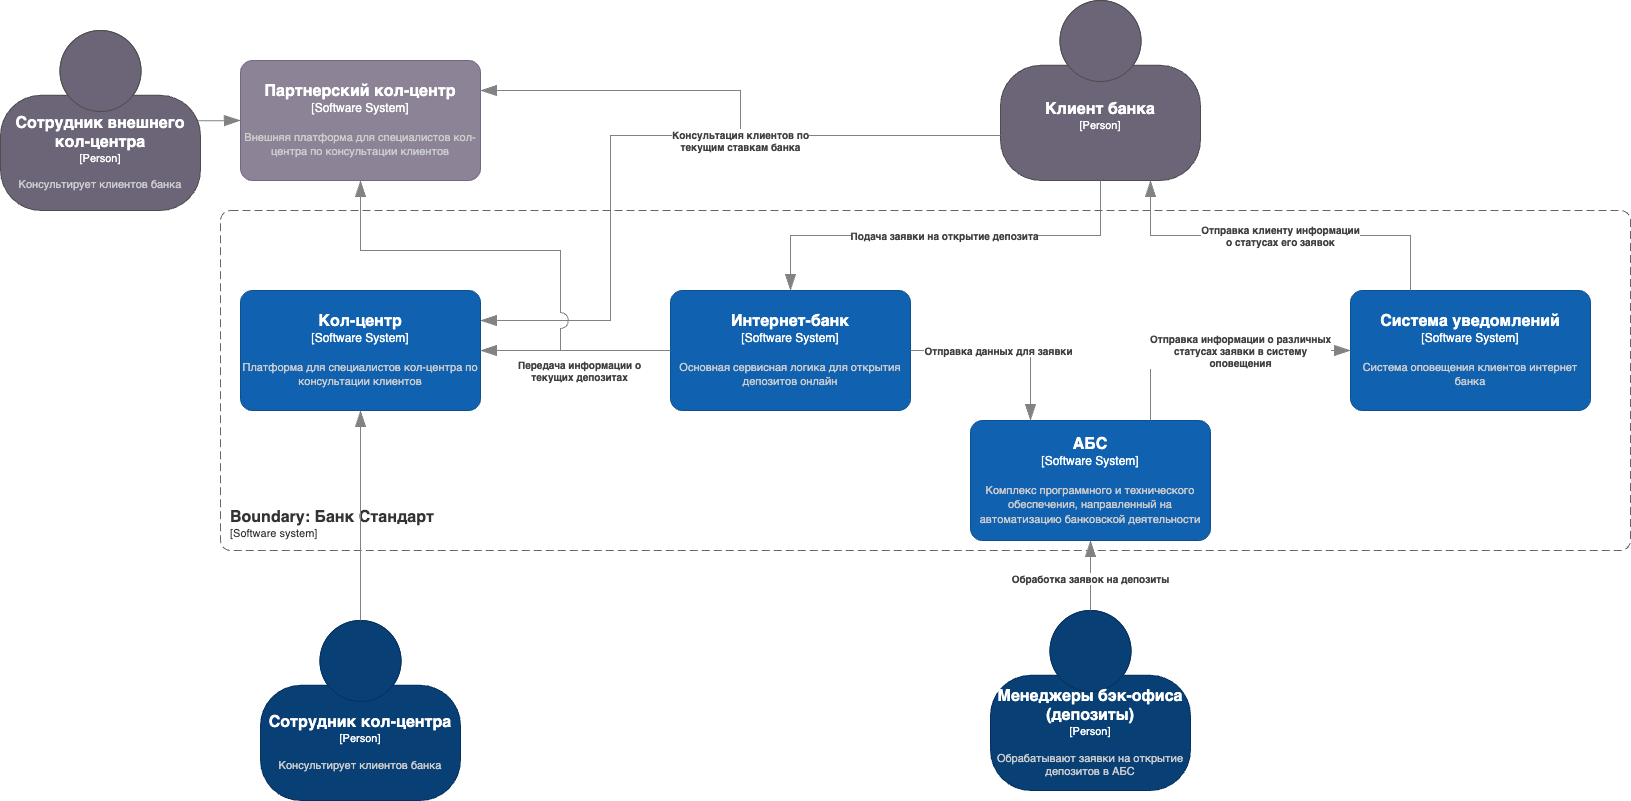

The diagram above was exported from draw.io. Its source (the exported page's mxGraphModel, read from the mxfile embedded in the PNG):
<mxGraphModel dx="1122" dy="-245" grid="1" gridSize="10" guides="1" tooltips="1" connect="1" arrows="1" fold="1" page="1" pageScale="1" pageWidth="850" pageHeight="1100" math="0" shadow="0">
  <root>
    <mxCell id="0" />
    <mxCell id="1" parent="0" />
    <object placeholders="1" c4Type="Relationship" c4Description="" label="&lt;div style=&quot;text-align: left&quot;&gt;&lt;div style=&quot;text-align: center&quot;&gt;&lt;b&gt;%c4Description%&lt;/b&gt;&lt;/div&gt;" id="xGGS1dhFkJCqIt9bgot7-24">
      <mxCell style="endArrow=blockThin;html=1;fontSize=10;fontColor=#404040;strokeWidth=1;endFill=1;strokeColor=#828282;elbow=vertical;metaEdit=1;endSize=14;startSize=14;jumpStyle=arc;jumpSize=16;rounded=0;edgeStyle=orthogonalEdgeStyle;entryX=1;entryY=0.25;entryDx=0;entryDy=0;entryPerimeter=0;exitX=0;exitY=0.75;exitDx=0;exitDy=0;exitPerimeter=0;movable=1;resizable=1;rotatable=1;deletable=1;editable=1;locked=0;connectable=1;" parent="1" source="xGGS1dhFkJCqIt9bgot7-1" target="xGGS1dhFkJCqIt9bgot7-12" edge="1">
        <mxGeometry width="240" relative="1" as="geometry">
          <mxPoint x="1030" y="1230" as="sourcePoint" />
          <mxPoint x="510" y="1230" as="targetPoint" />
          <Array as="points">
            <mxPoint x="630" y="1265" />
            <mxPoint x="630" y="1450" />
          </Array>
        </mxGeometry>
      </mxCell>
    </object>
    <object placeholders="1" c4Type="Relationship" c4Description="" label="&lt;div style=&quot;text-align: left&quot;&gt;&lt;div style=&quot;text-align: center&quot;&gt;&lt;b&gt;%c4Description%&lt;/b&gt;&lt;/div&gt;" id="xGGS1dhFkJCqIt9bgot7-19">
      <mxCell style="endArrow=blockThin;html=1;fontSize=10;fontColor=#404040;strokeWidth=1;endFill=1;strokeColor=#828282;elbow=vertical;metaEdit=1;endSize=14;startSize=14;jumpStyle=arc;jumpSize=16;rounded=0;edgeStyle=orthogonalEdgeStyle;entryX=0.5;entryY=1;entryDx=0;entryDy=0;entryPerimeter=0;movable=1;resizable=1;rotatable=1;deletable=1;editable=1;locked=0;connectable=1;" parent="1" target="xGGS1dhFkJCqIt9bgot7-17" edge="1">
        <mxGeometry width="240" relative="1" as="geometry">
          <mxPoint x="690" y="1480" as="sourcePoint" />
          <mxPoint x="820" y="1430" as="targetPoint" />
          <Array as="points">
            <mxPoint x="580" y="1480" />
            <mxPoint x="580" y="1380" />
            <mxPoint x="380" y="1380" />
          </Array>
        </mxGeometry>
      </mxCell>
    </object>
    <object placeholders="1" c4Name="Клиент банка" c4Type="Person" c4Description="" label="&lt;font style=&quot;font-size: 16px&quot;&gt;&lt;b&gt;%c4Name%&lt;/b&gt;&lt;/font&gt;&lt;div&gt;[%c4Type%]&lt;/div&gt;&lt;br&gt;&lt;div&gt;&lt;font style=&quot;font-size: 11px&quot;&gt;&lt;font color=&quot;#cccccc&quot;&gt;%c4Description%&lt;/font&gt;&lt;/div&gt;" id="xGGS1dhFkJCqIt9bgot7-1">
      <mxCell style="html=1;fontSize=11;dashed=0;whiteSpace=wrap;fillColor=#6C6477;strokeColor=#4D4D4D;fontColor=#ffffff;shape=mxgraph.c4.person2;align=center;metaEdit=1;points=[[0.5,0,0],[1,0.5,0],[1,0.75,0],[0.75,1,0],[0.5,1,0],[0.25,1,0],[0,0.75,0],[0,0.5,0]];resizable=1;movable=1;rotatable=1;deletable=1;editable=1;locked=0;connectable=1;" parent="1" vertex="1">
        <mxGeometry x="1020" y="1130" width="200" height="180" as="geometry" />
      </mxCell>
    </object>
    <object placeholders="1" c4Name="Менеджеры бэк-офиса&#10;(депозиты)" c4Type="Person" c4Description="Обрабатывают заявки на открытие депозитов в АБС" label="&lt;font style=&quot;font-size: 16px&quot;&gt;&lt;b&gt;%c4Name%&lt;/b&gt;&lt;/font&gt;&lt;div&gt;[%c4Type%]&lt;/div&gt;&lt;br&gt;&lt;div&gt;&lt;font style=&quot;font-size: 11px&quot;&gt;&lt;font color=&quot;#cccccc&quot;&gt;%c4Description%&lt;/font&gt;&lt;/div&gt;" id="xGGS1dhFkJCqIt9bgot7-2">
      <mxCell style="html=1;fontSize=11;dashed=0;whiteSpace=wrap;fillColor=#083F75;strokeColor=#06315C;fontColor=#ffffff;shape=mxgraph.c4.person2;align=center;metaEdit=1;points=[[0.5,0,0],[1,0.5,0],[1,0.75,0],[0.75,1,0],[0.5,1,0],[0.25,1,0],[0,0.75,0],[0,0.5,0]];resizable=1;movable=1;rotatable=1;deletable=1;editable=1;locked=0;connectable=1;" parent="1" vertex="1">
        <mxGeometry x="1010" y="1740" width="200" height="180" as="geometry" />
      </mxCell>
    </object>
    <object placeholders="1" c4Name="АБС" c4Type="Software System" c4Description="Комплекс программного и технического обеспечения, направленный на автоматизацию банковской деятельности" label="&lt;font style=&quot;font-size: 16px&quot;&gt;&lt;b&gt;%c4Name%&lt;/b&gt;&lt;/font&gt;&lt;div&gt;[%c4Type%]&lt;/div&gt;&lt;br&gt;&lt;div&gt;&lt;font style=&quot;font-size: 11px&quot;&gt;&lt;font color=&quot;#cccccc&quot;&gt;%c4Description%&lt;/font&gt;&lt;/div&gt;" id="xGGS1dhFkJCqIt9bgot7-3">
      <mxCell style="rounded=1;whiteSpace=wrap;html=1;labelBackgroundColor=none;fillColor=#1061B0;fontColor=#ffffff;align=center;arcSize=10;strokeColor=#0D5091;metaEdit=1;resizable=1;points=[[0.25,0,0],[0.5,0,0],[0.75,0,0],[1,0.25,0],[1,0.5,0],[1,0.75,0],[0.75,1,0],[0.5,1,0],[0.25,1,0],[0,0.75,0],[0,0.5,0],[0,0.25,0]];movable=1;rotatable=1;deletable=1;editable=1;locked=0;connectable=1;" parent="1" vertex="1">
        <mxGeometry x="990" y="1550" width="240" height="120" as="geometry" />
      </mxCell>
    </object>
    <object placeholders="1" c4Name="Интернет-банк" c4Type="Software System" c4Description="Основная сервисная логика для открытия депозитов онлайн" label="&lt;font style=&quot;font-size: 16px&quot;&gt;&lt;b&gt;%c4Name%&lt;/b&gt;&lt;/font&gt;&lt;div&gt;[%c4Type%]&lt;/div&gt;&lt;br&gt;&lt;div&gt;&lt;font style=&quot;font-size: 11px&quot;&gt;&lt;font color=&quot;#cccccc&quot;&gt;%c4Description%&lt;/font&gt;&lt;/div&gt;" id="xGGS1dhFkJCqIt9bgot7-4">
      <mxCell style="rounded=1;whiteSpace=wrap;html=1;labelBackgroundColor=none;fillColor=#1061B0;fontColor=#ffffff;align=center;arcSize=10;strokeColor=#0D5091;metaEdit=1;resizable=1;points=[[0.25,0,0],[0.5,0,0],[0.75,0,0],[1,0.25,0],[1,0.5,0],[1,0.75,0],[0.75,1,0],[0.5,1,0],[0.25,1,0],[0,0.75,0],[0,0.5,0],[0,0.25,0]];movable=1;rotatable=1;deletable=1;editable=1;locked=0;connectable=1;" parent="1" vertex="1">
        <mxGeometry x="690" y="1420" width="240" height="120" as="geometry" />
      </mxCell>
    </object>
    <object placeholders="1" c4Type="Relationship" c4Description="Подача заявки на открытие депозита" label="&lt;div style=&quot;text-align: left&quot;&gt;&lt;div style=&quot;text-align: center&quot;&gt;&lt;b&gt;%c4Description%&lt;/b&gt;&lt;/div&gt;" id="xGGS1dhFkJCqIt9bgot7-5">
      <mxCell style="endArrow=blockThin;html=1;fontSize=10;fontColor=#404040;strokeWidth=1;endFill=1;strokeColor=#828282;elbow=vertical;metaEdit=1;endSize=14;startSize=14;jumpStyle=arc;jumpSize=16;rounded=0;edgeStyle=orthogonalEdgeStyle;entryX=0.5;entryY=0;entryDx=0;entryDy=0;entryPerimeter=0;exitX=0.5;exitY=1;exitDx=0;exitDy=0;exitPerimeter=0;movable=1;resizable=1;rotatable=1;deletable=1;editable=1;locked=0;connectable=1;" parent="1" source="xGGS1dhFkJCqIt9bgot7-1" target="xGGS1dhFkJCqIt9bgot7-4" edge="1">
        <mxGeometry width="240" relative="1" as="geometry">
          <mxPoint x="950" y="1330" as="sourcePoint" />
          <mxPoint x="1230" y="1450" as="targetPoint" />
        </mxGeometry>
      </mxCell>
    </object>
    <object placeholders="1" c4Name="Boundary: Банк Стандарт" c4Type="SystemScopeBoundary" c4Application="Software system" label="&lt;font style=&quot;font-size: 16px&quot;&gt;&lt;b&gt;&lt;div style=&quot;text-align: left&quot;&gt;%c4Name%&lt;/div&gt;&lt;/b&gt;&lt;/font&gt;&lt;div style=&quot;text-align: left&quot;&gt;[%c4Application%]&lt;/div&gt;" id="xGGS1dhFkJCqIt9bgot7-6">
      <mxCell style="rounded=1;fontSize=11;whiteSpace=wrap;html=1;dashed=1;arcSize=20;fillColor=none;strokeColor=#666666;fontColor=#333333;labelBackgroundColor=none;align=left;verticalAlign=bottom;labelBorderColor=none;spacingTop=0;spacing=10;dashPattern=8 4;metaEdit=1;rotatable=1;perimeter=rectanglePerimeter;noLabel=0;labelPadding=0;allowArrows=0;connectable=1;expand=0;recursiveResize=0;editable=1;pointerEvents=0;absoluteArcSize=1;points=[[0.25,0,0],[0.5,0,0],[0.75,0,0],[1,0.25,0],[1,0.5,0],[1,0.75,0],[0.75,1,0],[0.5,1,0],[0.25,1,0],[0,0.75,0],[0,0.5,0],[0,0.25,0]];movable=1;resizable=1;deletable=1;locked=0;" parent="1" vertex="1">
        <mxGeometry x="240" y="1340" width="1410" height="340" as="geometry" />
      </mxCell>
    </object>
    <object placeholders="1" c4Name="Система уведомлений" c4Type="Software System" c4Description="Система оповещения клиентов интернет банка" label="&lt;font style=&quot;font-size: 16px&quot;&gt;&lt;b&gt;%c4Name%&lt;/b&gt;&lt;/font&gt;&lt;div&gt;[%c4Type%]&lt;/div&gt;&lt;br&gt;&lt;div&gt;&lt;font style=&quot;font-size: 11px&quot;&gt;&lt;font color=&quot;#cccccc&quot;&gt;%c4Description%&lt;/font&gt;&lt;/div&gt;" id="xGGS1dhFkJCqIt9bgot7-7">
      <mxCell style="rounded=1;whiteSpace=wrap;html=1;labelBackgroundColor=none;fillColor=#1061B0;fontColor=#ffffff;align=center;arcSize=10;strokeColor=#0D5091;metaEdit=1;resizable=1;points=[[0.25,0,0],[0.5,0,0],[0.75,0,0],[1,0.25,0],[1,0.5,0],[1,0.75,0],[0.75,1,0],[0.5,1,0],[0.25,1,0],[0,0.75,0],[0,0.5,0],[0,0.25,0]];movable=1;rotatable=1;deletable=1;editable=1;locked=0;connectable=1;" parent="1" vertex="1">
        <mxGeometry x="1370" y="1420" width="240" height="120" as="geometry" />
      </mxCell>
    </object>
    <object placeholders="1" c4Type="Relationship" c4Description="Отправка данных для заявки" label="&lt;div style=&quot;text-align: left&quot;&gt;&lt;div style=&quot;text-align: center&quot;&gt;&lt;b&gt;%c4Description%&lt;/b&gt;&lt;/div&gt;" id="xGGS1dhFkJCqIt9bgot7-8">
      <mxCell style="endArrow=blockThin;html=1;fontSize=10;fontColor=#404040;strokeWidth=1;endFill=1;strokeColor=#828282;elbow=vertical;metaEdit=1;endSize=14;startSize=14;jumpStyle=arc;jumpSize=16;rounded=0;edgeStyle=orthogonalEdgeStyle;entryX=0.25;entryY=0;entryDx=0;entryDy=0;entryPerimeter=0;exitX=1;exitY=0.5;exitDx=0;exitDy=0;exitPerimeter=0;movable=1;resizable=1;rotatable=1;deletable=1;editable=1;locked=0;connectable=1;" parent="1" source="xGGS1dhFkJCqIt9bgot7-4" target="xGGS1dhFkJCqIt9bgot7-3" edge="1">
        <mxGeometry x="-0.0769" width="240" relative="1" as="geometry">
          <mxPoint x="1000" y="1430" as="sourcePoint" />
          <mxPoint x="810" y="1430" as="targetPoint" />
          <mxPoint as="offset" />
        </mxGeometry>
      </mxCell>
    </object>
    <object placeholders="1" c4Type="Relationship" c4Description="Отправка информации о различных&#10;статусах заявки в систему&#10;оповещения" label="&lt;div style=&quot;text-align: left&quot;&gt;&lt;div style=&quot;text-align: center&quot;&gt;&lt;b&gt;%c4Description%&lt;/b&gt;&lt;/div&gt;" id="xGGS1dhFkJCqIt9bgot7-9">
      <mxCell style="endArrow=blockThin;html=1;fontSize=10;fontColor=#404040;strokeWidth=1;endFill=1;strokeColor=#828282;elbow=vertical;metaEdit=1;endSize=14;startSize=14;jumpStyle=arc;jumpSize=16;rounded=0;edgeStyle=orthogonalEdgeStyle;exitX=0.75;exitY=0;exitDx=0;exitDy=0;exitPerimeter=0;entryX=0;entryY=0.5;entryDx=0;entryDy=0;entryPerimeter=0;movable=1;resizable=1;rotatable=1;deletable=1;editable=1;locked=0;connectable=1;" parent="1" source="xGGS1dhFkJCqIt9bgot7-3" target="xGGS1dhFkJCqIt9bgot7-7" edge="1">
        <mxGeometry x="0.1852" width="240" relative="1" as="geometry">
          <mxPoint x="930" y="1490" as="sourcePoint" />
          <mxPoint x="1260" y="1440" as="targetPoint" />
          <mxPoint as="offset" />
        </mxGeometry>
      </mxCell>
    </object>
    <object placeholders="1" c4Type="Relationship" c4Description="Отправка клиенту информации&#10;о статусах его заявок" label="&lt;div style=&quot;text-align: left&quot;&gt;&lt;div style=&quot;text-align: center&quot;&gt;&lt;b&gt;%c4Description%&lt;/b&gt;&lt;/div&gt;" id="xGGS1dhFkJCqIt9bgot7-10">
      <mxCell style="endArrow=blockThin;html=1;fontSize=10;fontColor=#404040;strokeWidth=1;endFill=1;strokeColor=#828282;elbow=vertical;metaEdit=1;endSize=14;startSize=14;jumpStyle=arc;jumpSize=16;rounded=0;edgeStyle=orthogonalEdgeStyle;exitX=0.25;exitY=0;exitDx=0;exitDy=0;exitPerimeter=0;entryX=0.75;entryY=1;entryDx=0;entryDy=0;entryPerimeter=0;movable=1;resizable=1;rotatable=1;deletable=1;editable=1;locked=0;connectable=1;" parent="1" source="xGGS1dhFkJCqIt9bgot7-7" target="xGGS1dhFkJCqIt9bgot7-1" edge="1">
        <mxGeometry width="240" relative="1" as="geometry">
          <mxPoint x="1180" y="1560" as="sourcePoint" />
          <mxPoint x="1380" y="1490" as="targetPoint" />
          <mxPoint as="offset" />
        </mxGeometry>
      </mxCell>
    </object>
    <object placeholders="1" c4Type="Relationship" c4Description="Обработка заявок на депозиты" label="&lt;div style=&quot;text-align: left&quot;&gt;&lt;div style=&quot;text-align: center&quot;&gt;&lt;b&gt;%c4Description%&lt;/b&gt;&lt;/div&gt;" id="xGGS1dhFkJCqIt9bgot7-11">
      <mxCell style="endArrow=blockThin;html=1;fontSize=10;fontColor=#404040;strokeWidth=1;endFill=1;strokeColor=#828282;elbow=vertical;metaEdit=1;endSize=14;startSize=14;jumpStyle=arc;jumpSize=16;rounded=0;edgeStyle=orthogonalEdgeStyle;entryX=0.5;entryY=1;entryDx=0;entryDy=0;entryPerimeter=0;exitX=0.5;exitY=0;exitDx=0;exitDy=0;exitPerimeter=0;movable=1;resizable=1;rotatable=1;deletable=1;editable=1;locked=0;connectable=1;" parent="1" source="xGGS1dhFkJCqIt9bgot7-2" target="xGGS1dhFkJCqIt9bgot7-3" edge="1">
        <mxGeometry x="-0.0769" width="240" relative="1" as="geometry">
          <mxPoint x="930" y="1490" as="sourcePoint" />
          <mxPoint x="1060" y="1560" as="targetPoint" />
          <mxPoint as="offset" />
        </mxGeometry>
      </mxCell>
    </object>
    <object placeholders="1" c4Name="Кол-центр" c4Type="Software System" c4Description="Платформа для специалистов кол-центра по консультации клиентов" label="&lt;font style=&quot;font-size: 16px&quot;&gt;&lt;b&gt;%c4Name%&lt;/b&gt;&lt;/font&gt;&lt;div&gt;[%c4Type%]&lt;/div&gt;&lt;br&gt;&lt;div&gt;&lt;font style=&quot;font-size: 11px&quot;&gt;&lt;font color=&quot;#cccccc&quot;&gt;%c4Description%&lt;/font&gt;&lt;/div&gt;" id="xGGS1dhFkJCqIt9bgot7-12">
      <mxCell style="rounded=1;whiteSpace=wrap;html=1;labelBackgroundColor=none;fillColor=#1061B0;fontColor=#ffffff;align=center;arcSize=10;strokeColor=#0D5091;metaEdit=1;resizable=1;points=[[0.25,0,0],[0.5,0,0],[0.75,0,0],[1,0.25,0],[1,0.5,0],[1,0.75,0],[0.75,1,0],[0.5,1,0],[0.25,1,0],[0,0.75,0],[0,0.5,0],[0,0.25,0]];movable=1;rotatable=1;deletable=1;editable=1;locked=0;connectable=1;" parent="1" vertex="1">
        <mxGeometry x="260" y="1420" width="240" height="120" as="geometry" />
      </mxCell>
    </object>
    <object placeholders="1" c4Type="Relationship" c4Description="Передача информации о&#10;текущих депозитах" label="&lt;div style=&quot;text-align: left&quot;&gt;&lt;div style=&quot;text-align: center&quot;&gt;&lt;b&gt;%c4Description%&lt;/b&gt;&lt;/div&gt;" id="xGGS1dhFkJCqIt9bgot7-14">
      <mxCell style="endArrow=blockThin;html=1;fontSize=10;fontColor=#404040;strokeWidth=1;endFill=1;strokeColor=#828282;elbow=vertical;metaEdit=1;endSize=14;startSize=14;jumpStyle=arc;jumpSize=16;rounded=0;edgeStyle=orthogonalEdgeStyle;entryX=1;entryY=0.5;entryDx=0;entryDy=0;entryPerimeter=0;exitX=0;exitY=0.5;exitDx=0;exitDy=0;exitPerimeter=0;movable=1;resizable=1;rotatable=1;deletable=1;editable=1;locked=0;connectable=1;" parent="1" source="xGGS1dhFkJCqIt9bgot7-4" target="xGGS1dhFkJCqIt9bgot7-12" edge="1">
        <mxGeometry x="-0.0526" y="20" width="240" relative="1" as="geometry">
          <mxPoint x="1130" y="1320" as="sourcePoint" />
          <mxPoint x="810" y="1430" as="targetPoint" />
          <mxPoint as="offset" />
        </mxGeometry>
      </mxCell>
    </object>
    <object placeholders="1" c4Name="Партнерский кол-центр" c4Type="Software System" c4Description="Внешняя платформа для специалистов кол-центра по консультации клиентов" label="&lt;font style=&quot;font-size: 16px&quot;&gt;&lt;b&gt;%c4Name%&lt;/b&gt;&lt;/font&gt;&lt;div&gt;[%c4Type%]&lt;/div&gt;&lt;br&gt;&lt;div&gt;&lt;font style=&quot;font-size: 11px&quot;&gt;&lt;font color=&quot;#cccccc&quot;&gt;%c4Description%&lt;/font&gt;&lt;/div&gt;" id="xGGS1dhFkJCqIt9bgot7-17">
      <mxCell style="rounded=1;whiteSpace=wrap;html=1;labelBackgroundColor=none;fillColor=#8C8496;fontColor=#ffffff;align=center;arcSize=10;strokeColor=#736782;metaEdit=1;resizable=0;points=[[0.25,0,0],[0.5,0,0],[0.75,0,0],[1,0.25,0],[1,0.5,0],[1,0.75,0],[0.75,1,0],[0.5,1,0],[0.25,1,0],[0,0.75,0],[0,0.5,0],[0,0.25,0]];" parent="1" vertex="1">
        <mxGeometry x="260" y="1190" width="240" height="120" as="geometry" />
      </mxCell>
    </object>
    <object placeholders="1" c4Type="Relationship" c4Description="Консультация клиентов по&#10;текущим ставкам банка" label="&lt;div style=&quot;text-align: left&quot;&gt;&lt;div style=&quot;text-align: center&quot;&gt;&lt;b&gt;%c4Description%&lt;/b&gt;&lt;/div&gt;" id="xGGS1dhFkJCqIt9bgot7-22">
      <mxCell style="endArrow=blockThin;html=1;fontSize=10;fontColor=#404040;strokeWidth=1;endFill=1;strokeColor=#828282;elbow=vertical;metaEdit=1;endSize=14;startSize=14;jumpStyle=arc;jumpSize=16;rounded=0;edgeStyle=orthogonalEdgeStyle;entryX=1;entryY=0.25;entryDx=0;entryDy=0;entryPerimeter=0;exitX=0;exitY=0.75;exitDx=0;exitDy=0;exitPerimeter=0;movable=1;resizable=1;rotatable=1;deletable=1;editable=1;locked=0;connectable=1;" parent="1" source="xGGS1dhFkJCqIt9bgot7-1" target="xGGS1dhFkJCqIt9bgot7-17" edge="1">
        <mxGeometry x="-0.0796" y="-5" width="240" relative="1" as="geometry">
          <mxPoint x="1130" y="1320" as="sourcePoint" />
          <mxPoint x="820" y="1430" as="targetPoint" />
          <mxPoint x="-5" y="5" as="offset" />
        </mxGeometry>
      </mxCell>
    </object>
    <object placeholders="1" c4Name="Сотрудник кол-центра" c4Type="Person" c4Description="Консультирует клиентов банка" label="&lt;font style=&quot;font-size: 16px&quot;&gt;&lt;b&gt;%c4Name%&lt;/b&gt;&lt;/font&gt;&lt;div&gt;[%c4Type%]&lt;/div&gt;&lt;br&gt;&lt;div&gt;&lt;font style=&quot;font-size: 11px&quot;&gt;&lt;font color=&quot;#cccccc&quot;&gt;%c4Description%&lt;/font&gt;&lt;/div&gt;" id="A2L231IB0SV2hVzSxmY3-1">
      <mxCell style="html=1;fontSize=11;dashed=0;whiteSpace=wrap;fillColor=#083F75;strokeColor=#06315C;fontColor=#ffffff;shape=mxgraph.c4.person2;align=center;metaEdit=1;points=[[0.5,0,0],[1,0.5,0],[1,0.75,0],[0.75,1,0],[0.5,1,0],[0.25,1,0],[0,0.75,0],[0,0.5,0]];resizable=1;movable=1;rotatable=1;deletable=1;editable=1;locked=0;connectable=1;" parent="1" vertex="1">
        <mxGeometry x="280" y="1750" width="200" height="180" as="geometry" />
      </mxCell>
    </object>
    <object placeholders="1" c4Name="Сотрудник внешнего кол-центра" c4Type="Person" c4Description="Консультирует клиентов банка" label="&lt;font style=&quot;font-size: 16px&quot;&gt;&lt;b&gt;%c4Name%&lt;/b&gt;&lt;/font&gt;&lt;div&gt;[%c4Type%]&lt;/div&gt;&lt;br&gt;&lt;div&gt;&lt;font style=&quot;font-size: 11px&quot;&gt;&lt;font color=&quot;#cccccc&quot;&gt;%c4Description%&lt;/font&gt;&lt;/div&gt;" id="A2L231IB0SV2hVzSxmY3-4">
      <mxCell style="html=1;fontSize=11;dashed=0;whiteSpace=wrap;fillColor=#6C6477;strokeColor=#4D4D4D;fontColor=#ffffff;shape=mxgraph.c4.person2;align=center;metaEdit=1;points=[[0.5,0,0],[1,0.5,0],[1,0.75,0],[0.75,1,0],[0.5,1,0],[0.25,1,0],[0,0.75,0],[0,0.5,0]];resizable=0;" parent="1" vertex="1">
        <mxGeometry x="20" y="1160" width="200" height="180" as="geometry" />
      </mxCell>
    </object>
    <object placeholders="1" c4Type="Relationship" c4Description="" label="&lt;div style=&quot;text-align: left&quot;&gt;&lt;div style=&quot;text-align: center&quot;&gt;&lt;b&gt;%c4Description%&lt;/b&gt;&lt;/div&gt;" id="A2L231IB0SV2hVzSxmY3-5">
      <mxCell style="endArrow=blockThin;html=1;fontSize=10;fontColor=#404040;strokeWidth=1;endFill=1;strokeColor=#828282;elbow=vertical;metaEdit=1;endSize=14;startSize=14;jumpStyle=arc;jumpSize=16;rounded=0;edgeStyle=orthogonalEdgeStyle;entryX=0.5;entryY=1;entryDx=0;entryDy=0;entryPerimeter=0;exitX=0.5;exitY=0;exitDx=0;exitDy=0;exitPerimeter=0;movable=1;resizable=1;rotatable=1;deletable=1;editable=1;locked=0;connectable=1;" parent="1" source="A2L231IB0SV2hVzSxmY3-1" target="xGGS1dhFkJCqIt9bgot7-12" edge="1">
        <mxGeometry width="240" relative="1" as="geometry">
          <mxPoint x="1030" y="1275" as="sourcePoint" />
          <mxPoint x="510" y="1460" as="targetPoint" />
          <Array as="points">
            <mxPoint x="380" y="1740" />
          </Array>
        </mxGeometry>
      </mxCell>
    </object>
    <object placeholders="1" c4Type="Relationship" c4Description="" label="&lt;div style=&quot;text-align: left&quot;&gt;&lt;div style=&quot;text-align: center&quot;&gt;&lt;b&gt;%c4Description%&lt;/b&gt;&lt;/div&gt;" id="A2L231IB0SV2hVzSxmY3-7">
      <mxCell style="endArrow=blockThin;html=1;fontSize=10;fontColor=#404040;strokeWidth=1;endFill=1;strokeColor=#828282;elbow=vertical;metaEdit=1;endSize=14;startSize=14;jumpStyle=arc;jumpSize=16;rounded=0;edgeStyle=orthogonalEdgeStyle;entryX=0;entryY=0.5;entryDx=0;entryDy=0;entryPerimeter=0;movable=1;resizable=1;rotatable=1;deletable=1;editable=1;locked=0;connectable=1;exitX=0.987;exitY=0.501;exitDx=0;exitDy=0;exitPerimeter=0;" parent="1" source="A2L231IB0SV2hVzSxmY3-4" target="xGGS1dhFkJCqIt9bgot7-17" edge="1">
        <mxGeometry width="240" relative="1" as="geometry">
          <mxPoint x="340" y="1700" as="sourcePoint" />
          <mxPoint x="390" y="1550" as="targetPoint" />
          <Array as="points" />
        </mxGeometry>
      </mxCell>
    </object>
  </root>
</mxGraphModel>